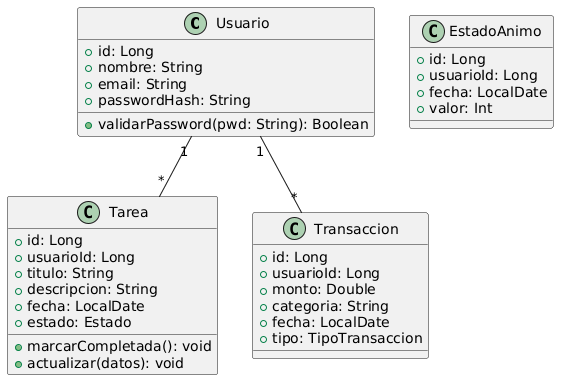

The diagram above was rendered by PlantUML. Its source (embedded in the PNG):
@startuml
class Usuario {
  +id: Long
  +nombre: String
  +email: String
  +passwordHash: String
  +validarPassword(pwd: String): Boolean
}

class Tarea {
  +id: Long
  +usuarioId: Long
  +titulo: String
  +descripcion: String
  +fecha: LocalDate
  +estado: Estado
  +marcarCompletada(): void
  +actualizar(datos): void
}

class Transaccion {
  +id: Long
  +usuarioId: Long
  +monto: Double
  +categoria: String
  +fecha: LocalDate
  +tipo: TipoTransaccion
}

class EstadoAnimo {
  +id: Long
  +usuarioId: Long
  +fecha: LocalDate
  +valor: Int
}

Usuario "1" -- "*" Tarea
Usuario "1" -- "*" Transaccion
@enduml